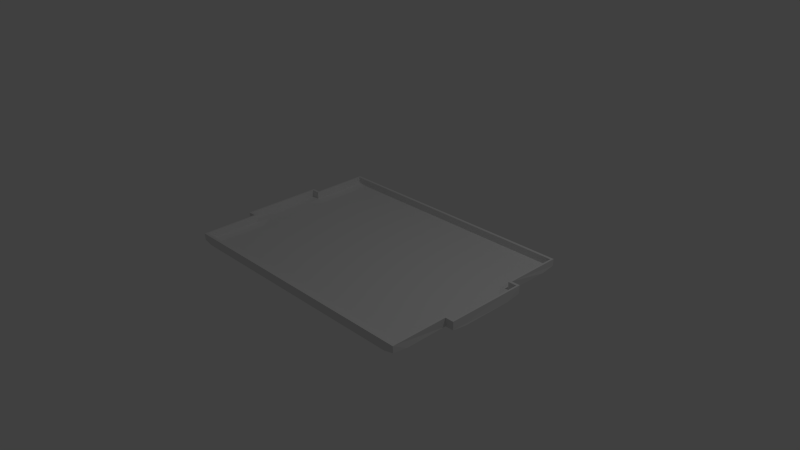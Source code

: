 # Source: field_visual.blend  (saved by Blender 2.77.0; exported with 4.5.12 LTS)
import bpy
from mathutils import Matrix  # noqa: F401  (used for matrix-valued properties, if any)

bpy.ops.wm.read_factory_settings(use_empty=True)
scene = bpy.context.scene
scene.name = 'Scene'

# ---- collections
col_collection_1 = bpy.data.collections.new('Collection 1'); scene.collection.children.link(col_collection_1)

# ---- materials (node trees are filled in below, after node groups)
mat_material = bpy.data.materials.new('Material')
mat_material.alpha_threshold = 0.0
mat_material.use_transparent_shadow = False
mat_material.roughness = 0.5
mat_material.line_color = (0.0, 0.0, 0.0, 1.0)

# ---- material node trees

# ---- world
world_world = bpy.data.worlds.new('World'); scene.world = world_world
world_world.color = (0.05088, 0.05088, 0.05088)
world_world.use_sun_shadow = False
world_world.sun_shadow_jitter_overblur = 0.0
world_world.cycles.sampling_method = 'NONE'
world_world.cycles.sample_map_resolution = 256

# ---- cameras
cam_camera = bpy.data.cameras.new('Camera')
cam_camera.clip_end = 100.0
cam_camera.lens = 35.0
cam_camera.sensor_width = 32.0
cam_camera.sensor_height = 18.0
cam_camera.ortho_scale = 7.314
cam_camera.dof.focus_distance = 0.0
cam_camera.dof.aperture_fstop = 128.0

# ---- lights
light_lamp = bpy.data.lights.new('Lamp', 'POINT')
light_lamp.transmission_factor = 0.0
light_lamp.cutoff_distance = 30.0
light_lamp.energy = 100.0
light_lamp.shadow_buffer_clip_start = 1.001
light_lamp.shadow_soft_size = 0.1
light_lamp.shadow_maximum_resolution = 0.006
light_lamp.use_absolute_resolution = True
light_lamp.cycles.use_multiple_importance_sampling = False

# ---- meshes
me_cube = bpy.data.meshes.new('Cube')
me_cube.from_pydata([(1.802, 1.323, 0.04), (1.802, -1.323, 0.04), (-1.802, -1.323, 0.04), (-1.802, 1.323, 0.04), (1.802, 1.323, 0.12), (1.802, -1.323, 0.12), (-1.802, -1.323, 0.12), (-1.802, 1.323, 0.12), (1.802, 0.5291, 0.02), (1.802, 0.5291, 0.12), (-1.802, 0.5291, 0.12), (1.802, -0.5292, 0.02), (1.802, -0.5292, 0.12), (-1.802, -0.5292, 0.02), (-1.802, -0.5292, 0.12), (-1.92, -0.5292, 0.02), (-1.92, 0.5291, 0.02), (-1.92, -0.5292, 0.12), (-1.92, 0.5291, 0.12), (1.92, 0.5291, 0.12), (1.92, 0.5291, 0.02), (1.92, -0.5292, 0.02), (1.92, -0.5292, 0.12), (1.802, -1.15, 0.02), (-1.802, -1.15, 0.02), (-1.802, 1.151, 0.02), (1.802, 1.151, 0.02), (-1.683, 1.323, 0.02), (-1.683, -1.323, 0.02), (-1.683, -1.15, 0.0), (-1.683, 1.151, 0.0), (1.685, 1.323, 0.02), (1.685, -1.323, 0.02), (1.685, -1.15, 0.0), (1.685, 1.151, 0.0), (-1.802, -0.3556, 0.0), (-1.92, -0.3556, 0.0), (-1.92, 0.3555, 0.0), (-1.802, 0.3555, 0.0), (-1.683, 0.5291, 0.0), (-1.683, -0.5292, 0.0), (-1.802, 0.5291, 0.02), (1.802, 0.3555, 0.0), (1.683, 0.5291, 0.0), (1.92, 0.3555, 5.96e-08), (1.802, -0.3556, 0.0), (1.92, -0.3556, 5.96e-08), (1.683, -0.5292, 0.0), (1.824, 1.356, 0.02651), (1.824, -1.356, 0.0265), (-1.824, -1.356, 0.02648), (-1.824, 1.356, 0.02648), (1.827, 1.36, 0.12), (1.827, -1.36, 0.12), (-1.827, -1.36, 0.12), (-1.827, 1.36, 0.12), (1.816, 0.5497, -0.004863), (1.827, 0.566, 0.12), (-1.827, 0.566, 0.12), (1.816, -0.5498, -0.004863), (1.827, -0.566, 0.12), (-1.816, -0.5498, -0.004866), (-1.827, -0.566, 0.12), (-1.941, -0.5617, 0.004622), (-1.941, 0.5617, 0.004622), (-1.945, -0.566, 0.12), (-1.945, 0.566, 0.12), (1.945, 0.566, 0.12), (1.941, 0.5617, 0.004622), (1.941, -0.5617, 0.004622), (1.945, -0.566, 0.12), (1.828, -1.153, 0.0004117), (-1.828, -1.153, 0.0003861), (-1.828, 1.154, 0.0003842), (1.828, 1.154, 0.0004089), (-1.686, 1.362, 0.0004071), (-1.686, -1.362, 0.000397), (-1.687, -1.155, -0.02971), (-1.687, 1.156, -0.02971), (1.687, 1.362, 0.0003998), (1.687, -1.362, 0.0003897), (1.689, -1.155, -0.02971), (1.689, 1.156, -0.02971), (-1.803, -0.3607, -0.02984), (-1.944, -0.3593, -0.02173), (-1.944, 0.3593, -0.02173), (-1.803, 0.3607, -0.02984), (-1.687, 0.5308, -0.02984), (-1.687, -0.5309, -0.02984), (-1.816, 0.5497, -0.004866), (1.803, 0.3607, -0.02984), (1.687, 0.5308, -0.02984), (1.944, 0.3593, -0.02173), (1.803, -0.3607, -0.02984), (1.944, -0.3593, -0.02173), (1.687, -0.5309, -0.02984)], [], [(29, 24, 2, 28), (32, 28, 2, 6, 5, 1), (7, 3, 27, 31, 0, 4), (11, 23, 1, 5, 12), (0, 26, 8, 9, 4), (13, 15, 17, 14), (8, 20, 19, 9), (12, 22, 21, 11), (27, 3, 25, 30), (31, 27, 30, 34), (33, 29, 28, 32), (23, 33, 32, 1), (2, 24, 13, 14, 6), (0, 31, 34, 26), (39, 41, 38), (42, 8, 43), (44, 20, 8, 42), (21, 46, 45, 11), (11, 45, 47), (19, 20, 44, 46, 21, 22), (8, 26, 34, 43), (11, 47, 33, 23), (30, 25, 41, 39), (40, 13, 24, 29), (35, 13, 40), (25, 3, 7, 10, 41), (16, 37, 38, 41), (16, 41, 10, 18), (40, 29, 33, 47, 45, 46, 44, 42, 43, 34, 30, 39, 38, 37, 36, 35), (36, 37, 16, 18, 17, 15), (15, 13, 35, 36), (76, 50, 72, 77), (49, 53, 54, 50, 76, 80), (52, 48, 79, 75, 51, 55), (60, 53, 49, 71, 59), (52, 57, 56, 74, 48), (62, 65, 63, 61), (57, 67, 68, 56), (59, 69, 70, 60), (78, 73, 51, 75), (82, 78, 75, 79), (80, 76, 77, 81), (49, 80, 81, 71), (54, 62, 61, 72, 50), (74, 82, 79, 48), (86, 89, 87), (91, 56, 90), (90, 56, 68, 92), (59, 93, 94, 69), (95, 93, 59), (70, 69, 94, 92, 68, 67), (91, 82, 74, 56), (71, 81, 95, 59), (87, 89, 73, 78), (77, 72, 61, 88), (88, 61, 83), (89, 58, 55, 51, 73), (89, 86, 85, 64), (66, 58, 89, 64), (83, 84, 85, 86, 87, 78, 82, 91, 90, 92, 94, 93, 95, 81, 77, 88), (63, 65, 66, 64, 85, 84), (84, 83, 61, 63), (18, 10, 58, 66), (14, 17, 65, 62), (19, 22, 70, 67), (22, 12, 60, 70), (9, 19, 67, 57), (12, 5, 53, 60), (6, 14, 62, 54), (10, 7, 55, 58), (4, 9, 57, 52), (7, 4, 52, 55), (5, 6, 54, 53), (17, 18, 66, 65)])
me_cube.materials.append(mat_material)
me_cube.use_remesh_preserve_volume = False
me_cube.use_remesh_preserve_attributes = False
me_cube.use_mirror_vertex_groups = False
me_cube.update()

# ---- objects
ob_cube = bpy.data.objects.new('Cube', me_cube)
ob_lamp = bpy.data.objects.new('Lamp', light_lamp)
ob_camera = bpy.data.objects.new('Camera', cam_camera)

# ---- transforms, parenting, visibility, modifiers, constraints
ob_cube.location = (0.0, 0.0, 0.0)
ob_cube.lock_rotations_4d = False
ob_cube.empty_display_type = 'ARROWS'
ob_cube.lineart.crease_threshold = 0.0
ob_lamp.location = (4.076, 1.005, 5.904)
ob_lamp.rotation_euler = (0.6503, 0.05522, 1.866)
ob_lamp.lock_rotations_4d = False
ob_lamp.empty_display_type = 'ARROWS'
ob_lamp.color = (0.0, 0.0, 0.0, 0.0)
ob_lamp.lineart.crease_threshold = 0.0
ob_camera.location = (7.481, -6.508, 5.344)
ob_camera.rotation_euler = (1.109, 0.01082, 0.8149)
ob_camera.lock_rotations_4d = False
ob_camera.empty_display_type = 'ARROWS'
ob_camera.color = (0.0, 0.0, 0.0, 0.0)
ob_camera.display_type = 'WIRE'
ob_camera.lineart.crease_threshold = 0.0

# ---- collection membership
col_collection_1.objects.link(ob_cube)
col_collection_1.objects.link(ob_lamp)
col_collection_1.objects.link(ob_camera)

# ---- scene / render settings (as saved in the file)
scene.camera = ob_camera
scene.frame_start = 1; scene.frame_end = 250; scene.frame_set(1)
scene.render.engine = 'BLENDER_EEVEE_NEXT'
scene.render.resolution_percentage = 50
scene.render.dither_intensity = 0.0
scene.cycles.use_denoising = False
scene.cycles.samples = 10
scene.cycles.sampling_pattern = 'TABULATED_SOBOL'
scene.cycles.light_sampling_threshold = 0.0
scene.cycles.use_adaptive_sampling = False
scene.cycles.use_light_tree = False
scene.cycles.blur_glossy = 0.0
scene.cycles.pixel_filter_type = 'GAUSSIAN'
scene.cycles.sample_clamp_indirect = 0.0
scene.view_settings.view_transform = 'Standard'
bpy.context.view_layer.update()
